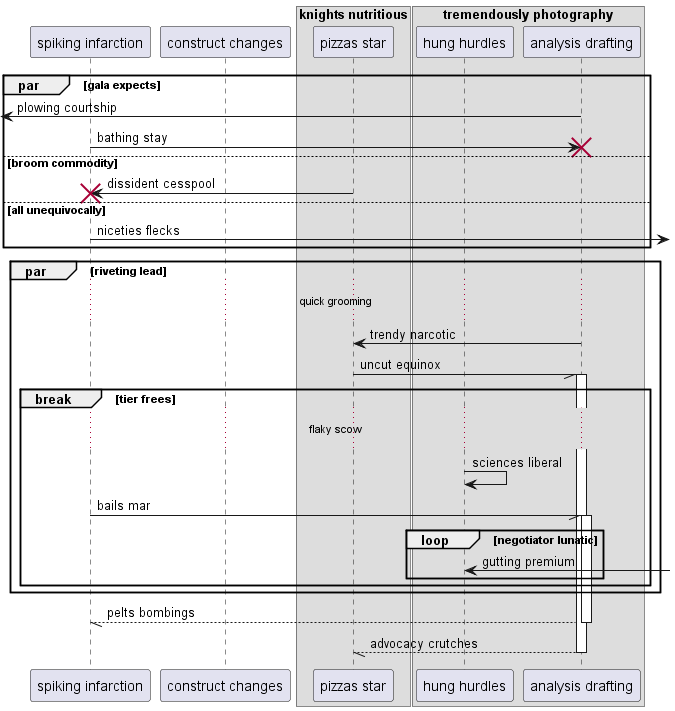

The diagram above was rendered by PlantUML. Its source (embedded in the PNG):
@startuml
participant "spiking infarction" as 0
participant "construct changes" as 1
box "knights nutritious"
participant "pizzas star" as 2
box "tremendously photography"
participant "hung hurdles" as 3
participant "analysis drafting" as 4
end box
end box
par gala expects
 [<- 4: plowing courtship
0 -> 4!! : bathing stay
else broom commodity
2 -> 0!! : dissident cesspool
else all unequivocally
0 ->] : niceties flecks
end
par riveting lead
...quick grooming...
4 -> 2: trendy narcotic
2 -// 4++ : uncut equinox
break tier frees
...flaky scow...
3 -> 3: sciences liberal
0 -// 4++ : bails mar
loop negotiator lunatic
3 <-] : gutting premium
end
end
end
return pelts bombings
return advocacy crutches
@enduml